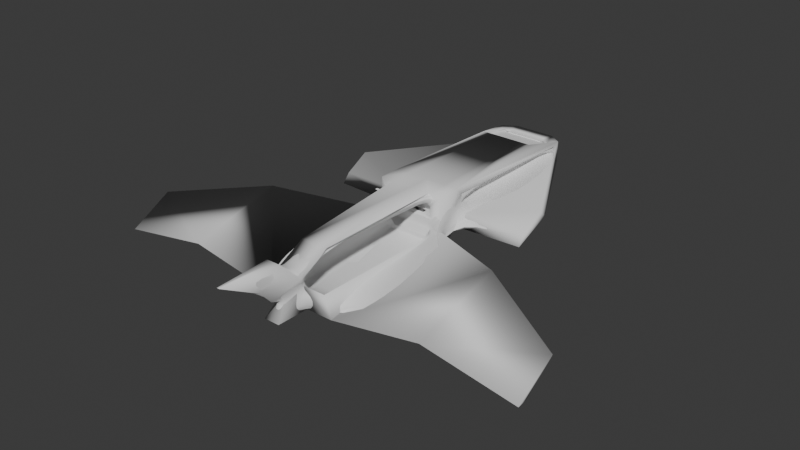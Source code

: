 # Source: MegaPlane.blend  (saved by Blender 4.2.66; exported with 4.5.12 LTS)
import bpy
from mathutils import Matrix  # noqa: F401  (used for matrix-valued properties, if any)

bpy.ops.wm.read_factory_settings(use_empty=True)
scene = bpy.context.scene
scene.name = 'Scene'

# ---- collections
col_collection = bpy.data.collections.new('Collection'); scene.collection.children.link(col_collection)

# ---- node groups
ng_smooth_by_angle = bpy.data.node_groups.new('Smooth by Angle', 'GeometryNodeTree')
_s = ng_smooth_by_angle.interface.new_socket(name='Mesh', in_out='OUTPUT', socket_type='NodeSocketGeometry')
_s = ng_smooth_by_angle.interface.new_socket(name='Mesh', in_out='INPUT', socket_type='NodeSocketGeometry')
_s = ng_smooth_by_angle.interface.new_socket(name='Angle', in_out='INPUT', socket_type='NodeSocketFloat')
_s.subtype = 'ANGLE'
_s.default_value = 0.5236
_s.min_value = 0.0
_s.max_value = 3.142
_s.description = 'Maximum face angle for smooth edges'
_s = ng_smooth_by_angle.interface.new_socket(name='Ignore Sharpness', in_out='INPUT', socket_type='NodeSocketBool')
_s.force_non_field = True
ng_smooth_by_angle.description = 'Set the sharpness of mesh edges based on the angle between the neighboring faces'
ng_smooth_by_angle.is_modifier = True
_N = ng_smooth_by_angle.nodes; _L = ng_smooth_by_angle.links
n0 = _N.new('GeometryNodeSetShadeSmooth'); n0.name = 'Set Shade Smooth'; n0.location = (120, -80)
n0.domain = 'EDGE'
n1 = _N.new('GeometryNodeSetShadeSmooth'); n1.name = 'Set Shade Smooth.001'; n1.location = (300, -80)
n2 = _N.new('NodeGroupOutput'); n2.name = 'Group Output'; n2.location = (480, -80)
n3 = _N.new('GeometryNodeInputMeshEdgeAngle'); n3.name = 'Edge Angle'; n3.location = (-440, -240)
n4 = _N.new('NodeGroupInput'); n4.name = 'Group Input'; n4.location = (-80, -80)
n5 = _N.new('GeometryNodeInputEdgeSmooth'); n5.name = 'Is Edge Smooth'; n5.location = (-260, -120)
n6 = _N.new('GeometryNodeInputShadeSmooth'); n6.name = 'Is Shade Smooth'; n6.location = (-440, -397)
n7 = _N.new('FunctionNodeCompare'); n7.name = 'Compare'; n7.location = (-260, -260)
n7.operation = 'LESS_EQUAL'
n7.inputs[6].default_value = (0.0, 0.0, 0.0, 0.0)
n7.inputs[7].default_value = (0.0, 0.0, 0.0, 0.0)
n8 = _N.new('FunctionNodeBooleanMath'); n8.name = 'Boolean Math.001'; n8.location = (-80, -260)
n9 = _N.new('NodeGroupInput'); n9.name = 'Group Input.001'; n9.location = (-440, -329)
n10 = _N.new('NodeGroupInput'); n10.name = 'Group Input.002'; n10.location = (-259, -189)
n11 = _N.new('FunctionNodeBooleanMath'); n11.name = 'Boolean Math'; n11.location = (-80, -149)
n11.operation = 'OR'
n12 = _N.new('FunctionNodeBooleanMath'); n12.name = 'Boolean Math.002'; n12.location = (-260, -380)
n12.operation = 'OR'
n13 = _N.new('NodeGroupInput'); n13.name = 'Group Input.003'; n13.location = (-440, -460)
_L.new(n3.outputs[0], n7.inputs[0])
_L.new(n1.outputs[0], n2.inputs[0])
_L.new(n9.outputs[1], n7.inputs[1])
_L.new(n7.outputs[0], n8.inputs[0])
_L.new(n4.outputs[0], n0.inputs[0])
_L.new(n0.outputs[0], n1.inputs[0])
_L.new(n8.outputs[0], n0.inputs[2])
_L.new(n10.outputs[2], n11.inputs[1])
_L.new(n5.outputs[0], n11.inputs[0])
_L.new(n11.outputs[0], n0.inputs[1])
_L.new(n13.outputs[2], n12.inputs[1])
_L.new(n6.outputs[0], n12.inputs[0])
_L.new(n12.outputs[0], n8.inputs[1])
n2.is_active_output = True

# ---- world
world_world = bpy.data.worlds.new('World'); scene.world = world_world
world_world.use_nodes = True; world_world.node_tree.nodes.clear()
_N = world_world.node_tree.nodes; _L = world_world.node_tree.links
n0 = _N.new('ShaderNodeOutputWorld'); n0.name = 'World Output'; n0.location = (300, 300)
n1 = _N.new('ShaderNodeBackground'); n1.name = 'Background'; n1.location = (10, 300)
n1.inputs[0].default_value = (0.05088, 0.05088, 0.05088, 1.0)
_L.new(n1.outputs[0], n0.inputs[0])
n0.is_active_output = True
world_world.color = (0.05088, 0.05088, 0.05088)
world_world.sun_shadow_jitter_overblur = 0.0

# ---- meshes
me_cube_002 = bpy.data.meshes.new('Cube.002')
me_cube_002.from_pydata([(-1.0, -3.819, 0.01472), (-0.6436, 4.996, 1.277), (-1.0, -0.1543, 0.2196), (-1.0, -1.718, -0.02571), (-0.6439, -0.3333, 1.421), (-0.6436, 0.5768, 1.533), (-0.921, -4.667, 0.8115), (-0.6439, -0.3333, 1.133), (-0.6436, 0.5768, 1.02), (-0.921, -0.4113, 0.7639), (-1.0, -0.3333, 1.777), (-0.6439, -0.05656, 1.133), (-0.6439, -0.05656, 1.421), (-0.7951, 4.0, 1.772), (-0.7951, 4.954, 1.525), (-1.0, 5.24, 0.9289), (-1.0, 0.3333, 0.6727), (-1.0, 0.5522, 1.558), (-1.0, 5.021, 1.435), (-1.0, 5.021, 1.131), (-1.0, 0.5522, 0.9977), (0.0, 5.504, 1.52), (2.98e-08, -0.3333, 0.7766), (0.0, 0.3333, 0.7766), (7.451e-09, -3.819, 0.01472), (0.0, 0.3333, 1.777), (0.0, -0.3333, 1.777), (1.49e-08, -0.1543, 0.2196), (0.0, -1.718, -0.02571), (2.98e-08, -4.547, 0.08877), (0.0, 5.24, 1.033), (0.0, -0.3333, 1.133), (0.0, -0.3333, 1.421), (0.0, -0.05656, 1.133), (0.0, -0.05656, 1.421), (-1.0, -0.3333, 0.7766), (2.98e-08, -0.4113, 0.7639), (-1.0, -4.547, 0.08877), (1.49e-08, -3.778, -0.008548), (2.98e-08, -0.3315, 0.2751), (-0.921, -0.3315, 0.2751), (-0.921, -3.778, -0.1243), (-1.0, 0.3333, 1.777), (-1.0, 5.24, 1.52), (0.0, 4.954, 1.525), (0.0, 4.0, 1.772), (0.0, 5.149, 1.446), (0.0, 3.194, 1.694), (-0.7951, 3.194, 1.694), (-0.7951, 5.149, 1.446), (-6.382, -4.254, 0.1286), (-6.382, -3.304, 0.7766), (-6.382, -4.547, 0.08877), (-3.02, 0.3333, 0.7421), (-3.02, 1.479, 1.189), (-3.02, 0.5522, 0.9977), (-3.02, 1.261, 1.391), (-3.691, -4.547, 0.552), (-3.691, -3.819, 0.478), (-3.691, -3.204, 0.4376), (-3.691, -1.819, 1.24), (-0.6041, -0.3333, 0.7766), (-0.6041, 1.653, 0.8455), (-0.6041, -0.1543, 0.2196), (-0.6041, -1.718, -0.02571), (-0.2161, -4.547, 0.08877), (-0.389, -0.3333, 1.133), (-0.389, -0.05656, 1.133), (-0.6041, 5.504, 1.52), (-0.6041, -3.819, 0.01472), (-0.6041, 0.3333, 1.777), (-0.6041, -0.3333, 1.777), (-0.6041, 2.589, 0.8944), (-0.389, -0.3333, 1.421), (-0.389, -0.05656, 1.421), (-0.5564, -0.4113, 0.7639), (-0.5564, -0.3315, 0.2751), (-0.5564, -3.778, -0.008548), (-0.4804, 4.954, 1.525), (-0.4804, 4.0, 1.772), (-0.4804, 5.149, 1.446), (-0.4804, 3.194, 1.694), (2.98e-08, -5.532, 0.1199), (-0.2309, -5.532, 0.1199), (-0.08057, -5.153, 0.5617), (-0.03835, -7.067, 1.724), (-0.199, -4.667, 0.8115), (2.98e-08, -4.667, 0.8115), (3.166e-08, -5.153, 0.5617), (-0.5, 5.24, 1.051), (-0.6041, 0.3333, 0.7766), (-0.2712, 2.259, 0.8772), (-0.2686, 1.653, 0.8455), (-0.9708, 2.802, -0.06953), (-0.9697, 2.531, -0.08372), (-1.046, 2.951, -0.0618), (-1.169, 2.531, -0.08372), (-0.4021, -4.88, 1.147), (8.467e-09, -4.889, 1.251), (-0.2146, -4.395, 1.04), (8.614e-09, -4.332, 1.079), (1.1e-16, -3.997, 1.599), (1.1e-16, -3.997, 1.426), (-0.1848, -3.997, 1.426), (-0.4, -3.997, 1.599), (2.608e-08, -7.067, 1.724), (-0.199, -5.372, 1.668), (-0.08057, -5.917, 1.093), (2.98e-08, -5.917, 1.093), (2.515e-08, -5.372, 1.668), (-0.08057, -5.567, 0.7008), (3.166e-08, -5.567, 0.7008)], [], [(8, 5, 1), (79, 45, 47, 81), (70, 42, 10, 71), (17, 20, 35, 42), (58, 57, 52, 50), (54, 72, 16, 53), (69, 65, 37, 0), (66, 7, 35, 61), (7, 4, 10, 35), (67, 74, 12, 11), (4, 7, 11, 12), (73, 4, 12, 74), (18, 17, 42, 43), (19, 18, 43, 15), (19, 15, 54, 56), (1, 5, 17, 18), (1, 18, 19), (5, 8, 20, 17), (8, 1, 19, 20), (9, 6, 41, 40), (63, 27, 28, 64), (66, 31, 33, 67), (64, 28, 24, 69), (90, 23, 27, 63), (89, 68, 21, 30), (75, 36, 22, 61), (6, 9, 35, 37), (86, 6, 37, 65), (76, 77, 38, 39), (86, 87, 38, 77), (75, 9, 40, 76), (13, 14, 43, 42), (78, 44, 21, 68), (79, 13, 42, 70), (80, 49, 48, 81), (14, 13, 48, 49), (78, 14, 49, 80), (50, 52, 51), (60, 59, 50, 51), (57, 60, 51, 52), (59, 58, 50), (55, 56, 54, 53), (15, 72, 54), (16, 20, 55, 53), (20, 56, 55), (3, 0, 58, 59), (37, 35, 60, 57), (35, 3, 59, 60), (0, 37, 57, 58), (44, 78, 80, 46), (46, 80, 81, 47), (45, 79, 70, 25), (14, 78, 68, 43), (36, 75, 76, 39), (6, 86, 77, 41), (40, 41, 77, 76), (65, 29, 82, 83), (9, 75, 61, 35), (15, 43, 68, 89), (16, 90, 63, 2), (3, 64, 69, 0), (7, 66, 67, 11), (2, 63, 64, 3), (4, 73, 71, 10), (32, 73, 74, 34), (33, 34, 74, 67), (31, 66, 61, 22), (24, 29, 65, 69), (25, 70, 71, 26), (13, 79, 81, 48), (88, 84, 83, 82), (107, 108, 105, 85), (86, 65, 83, 84), (106, 107, 85), (72, 91, 93, 95), (56, 20, 19), (91, 72, 89, 30), (62, 92, 23, 90), (92, 91, 30, 23), (95, 93, 94, 96), (92, 62, 96, 94), (91, 92, 94, 93), (62, 72, 95, 96), (72, 15, 89), (87, 86, 99, 100), (103, 102, 100, 99), (101, 104, 97, 98), (104, 103, 99, 97), (71, 73, 103, 104), (26, 71, 104, 101), (73, 32, 102, 103), (97, 110, 107, 106), (110, 111, 108, 107), (98, 97, 106, 109), (86, 97, 99), (84, 88, 111, 110), (86, 84, 110, 97), (85, 105, 109, 106), (16, 72, 62, 90), (42, 35, 10), (35, 20, 16, 2, 3)])
me_cube_002.polygons.foreach_set('use_smooth', [True] * 101)
_k = {(7, 66): 0.48, (11, 67): 0.48, (40, 76): 0.35, (53, 55): 0.3, (31, 66): 0.48, (33, 67): 0.48, (39, 76): 0.35, (38, 77): 0.3}
me_cube_002.attributes.new('crease_edge', 'FLOAT', 'EDGE').data.foreach_set('value', [_k.get((min(e.vertices), max(e.vertices)), 0.0) for e in me_cube_002.edges])
me_cube_002.attributes.new('crease_vert', 'FLOAT', 'POINT').data.foreach_set('value', [0.0, 0.0, 0.0, 0.0, 0.0819, 0.0, 0.004255, 0.1481, 0.0, 0.0, 0.0, 0.1481, 0.0819, 0.0, 0.0, 0.0, 0.0, 0.0, 0.0, 0.0, 0.0, 0.0, 0.0, 0.0, 0.0, 0.0, 0.0, 0.0, 0.0, 0.0, 0.0, 0.1481, 0.0819, 0.1481, 0.0819, 0.0, 0.0, 0.0, 0.3, 0.2257, 0.0, 0.004255, 0.0, 0.0, 0.0, 0.0, 0.0, 0.0, 0.0, 0.0, 0.0, 0.0, 0.0, 0.3, 0.0, 0.3, 0.0, 0.0, 0.0, 0.0, 0.0, 0.0, 0.0, 0.0, 0.0, 0.0, 0.1481, 0.1481, 0.0, 0.0, 0.0, 0.0, 0.0, 0.0819, 0.0819, 0.0, 0.1129, 0.3, 0.0, 0.0, 0.0, 0.0, 0.0, 0.0, 0.004255, 0.004255, 0.004255, 0.004255, 0.004255, 0.0, 0.0, 0.0, 0.0, 0.0, 0.0, 0.0, 0.0, 0.0, 0.0, 0.0819, 0.0819, 0.0, 0.0819, 0.0819, 0.0, 0.004255, 0.004255, 0.004255, 0.004255, 0.004255, 0.004255, 0.004255])
_uv = me_cube_002.uv_layers.new(name='UVMap')
_uv.uv.foreach_set('vector', [0.9131, 0.5423, 0.952, 0.54, 0.952, 0.8767, 0.1625, 0.8873, 0.126, 0.8873, 0.126, 0.826, 0.1625, 0.826, 0.7791, 0.3907, 0.8092, 0.3907, 0.8093, 0.4412, 0.7791, 0.4413, 0.8349, 0.3527, 0.8771, 0.3585, 0.8846, 0.4275, 0.8161, 0.367, 0.1302, 0.205, 0.07485, 0.2049, 0.07492, 0.0003671, 0.09716, 0.0003437, 0.6392, 0.4971, 0.4552, 0.5815, 0.4853, 0.4099, 0.639, 0.4099, 0.1303, 0.4402, 0.07497, 0.4697, 0.07496, 0.41, 0.1303, 0.41, 0.5659, 0.8298, 0.5659, 0.8104, 0.593, 0.7833, 0.593, 0.8134, 0.5659, 0.8104, 0.544, 0.8104, 0.517, 0.7833, 0.593, 0.7833, 0.7316, 0.6796, 0.7097, 0.6796, 0.7097, 0.6602, 0.7316, 0.6602, 0.5701, 0.8594, 0.5701, 0.8813, 0.5491, 0.8813, 0.5491, 0.8594, 0.8937, 0.8188, 0.9131, 0.8188, 0.9131, 0.8399, 0.8937, 0.8399, 0.8904, 0.01737, 0.8349, 0.3527, 0.8161, 0.367, 0.8862, 5.391e-10, 0.9133, 0.02049, 0.8904, 0.01737, 0.8862, 5.391e-10, 0.9308, 0.006085, 0.9133, 0.02049, 0.9308, 0.006085, 0.8702, 0.2796, 0.8527, 0.294, 0.3775, 0.8244, 0.3775, 0.488, 0.4047, 0.4861, 0.4047, 0.8263, 0.7208, 0.7092, 0.7327, 0.7363, 0.7097, 0.7363, 0.3065, 0.8281, 0.3065, 0.8658, 0.2793, 0.8672, 0.2793, 0.826, 0.126, 0.824, 0.126, 0.4871, 0.1533, 0.4861, 0.1531, 0.826, 0.6392, 0.7338, 0.6392, 0.4098, 0.7097, 0.4783, 0.6763, 0.7403, 0.4092, 0.44, 0.4092, 0.486, 0.2902, 0.4861, 0.2902, 0.4402, 0.3775, 0.8559, 0.3775, 0.8263, 0.3985, 0.8263, 0.3985, 0.8559, 0.2902, 0.4402, 0.2902, 0.4861, 0.1303, 0.4861, 0.1303, 0.4402, 0.3573, 0.8446, 0.3573, 0.8903, 0.3068, 0.8876, 0.3068, 0.8419, 0.6331, 0.826, 0.593, 0.8287, 0.5976, 0.7833, 0.6383, 0.7885, 0.7266, 0.8663, 0.7266, 0.824, 0.7326, 0.824, 0.7326, 0.8699, 0.8641, 0.54, 0.8629, 0.8637, 0.8641, 0.8698, 0.8093, 0.55, 0.1865, 0.887, 0.1865, 0.832, 0.2419, 0.826, 0.2419, 0.8856, 0.3492, 0.4862, 0.3496, 0.7494, 0.3073, 0.7494, 0.3068, 0.4863, 0.322, 0.8119, 0.3068, 0.8119, 0.3073, 0.7494, 0.3496, 0.7494, 0.2419, 0.8537, 0.2419, 0.826, 0.2793, 0.826, 0.2793, 0.8537, 0.7935, 0.1126, 0.7937, 0.04166, 0.8093, 0.02, 0.8092, 0.3907, 0.7697, 0.04169, 0.7332, 0.04173, 0.7331, 4.96e-05, 0.7791, 1.028e-09, 0.7696, 0.1126, 0.7935, 0.1126, 0.8092, 0.3907, 0.7791, 0.3907, 0.6758, 0.7403, 0.6997, 0.7403, 0.6997, 0.8871, 0.6758, 0.8872, 0.7193, 0.6447, 0.7097, 0.5703, 0.7233, 0.5102, 0.7233, 0.6602, 0.8641, 0.8639, 0.8641, 0.8399, 0.8789, 0.8399, 0.8789, 0.8639, 0.7315, 0.5972, 0.7233, 0.6181, 0.7233, 0.5102, 0.2823, 0.2046, 0.1771, 0.205, 0.09716, 0.0003437, 0.1693, -1.881e-09, 0.412, 0.2047, 0.6231, 0.2044, 0.5076, 0.4095, 0.4092, 0.4098, 0.1771, 0.205, 0.1302, 0.205, 0.09716, 0.0003437, 0.875, 0.3514, 0.8527, 0.294, 0.8702, 0.2796, 0.892, 0.3705, 0.4853, 0.7833, 0.4552, 0.5815, 0.6392, 0.4971, 0.7236, 0.8941, 0.6997, 0.894, 0.6997, 0.7403, 0.7183, 0.7404, 0.1531, 0.826, 0.3066, 0.7698, 0.3068, 0.826, 0.2902, 0.41, 0.1303, 0.41, 0.1302, 0.205, 0.1771, 0.205, 0.4092, 0.0002265, 0.733, 1.085e-08, 0.6231, 0.2044, 0.412, 0.2047, 0.3955, 0.4096, 0.2902, 0.41, 0.1771, 0.205, 0.2823, 0.2046, 0.1303, 0.41, 0.07496, 0.41, 0.07485, 0.2049, 0.1302, 0.205, 0.8641, 0.9004, 0.8641, 0.8639, 0.8789, 0.8639, 0.8789, 0.9005, 0.6392, 0.7404, 0.6758, 0.7403, 0.6758, 0.8872, 0.6392, 0.8872, 0.733, 0.1126, 0.7696, 0.1126, 0.7791, 0.3907, 0.7331, 0.3908, 0.7937, 0.04166, 0.7697, 0.04169, 0.7791, 1.028e-09, 0.8093, 0.02, 0.2419, 0.8961, 0.2419, 0.8537, 0.2793, 0.8537, 0.2793, 0.896, 0.3769, 0.8118, 0.322, 0.8119, 0.3496, 0.7494, 0.3775, 0.75, 0.3769, 0.4861, 0.3775, 0.75, 0.3496, 0.7494, 0.3492, 0.4862, 0.07497, 0.4697, 0.07497, 0.4861, 2.008e-06, 0.4861, -1.525e-09, 0.4685, 0.7266, 0.8941, 0.7266, 0.8663, 0.7326, 0.8699, 0.7326, 0.9001, 0.6383, 0.8643, 0.5948, 0.8612, 0.593, 0.8287, 0.6331, 0.826, 0.3496, 0.8149, 0.3573, 0.8446, 0.3068, 0.8419, 0.3068, 0.8119, 0.2902, 0.41, 0.2902, 0.4402, 0.1303, 0.4402, 0.1303, 0.41, 0.3775, 0.8753, 0.3775, 0.8559, 0.3985, 0.8559, 0.3985, 0.8753, 0.4092, 0.4099, 0.4092, 0.44, 0.2902, 0.4402, 0.2902, 0.41, 0.544, 0.8104, 0.544, 0.8298, 0.517, 0.8134, 0.517, 0.7833, 0.8641, 0.8188, 0.8937, 0.8188, 0.8937, 0.8399, 0.8641, 0.8399, 0.7316, 0.7092, 0.7097, 0.7092, 0.7097, 0.6796, 0.7316, 0.6796, 0.5659, 0.8594, 0.5659, 0.8298, 0.593, 0.8134, 0.593, 0.8594, 0.1303, 0.4861, 0.07497, 0.4861, 0.07497, 0.4697, 0.1303, 0.4402, 0.7331, 0.3908, 0.7791, 0.3907, 0.7791, 0.4413, 0.7332, 0.4413, 0.1865, 0.8874, 0.1625, 0.8873, 0.1625, 0.826, 0.1865, 0.826, 0.5172, 0.8594, 0.5233, 0.8594, 0.5345, 0.8916, 0.517, 0.8916, 0.7327, 0.824, 0.7266, 0.824, 0.7269, 0.7363, 0.7298, 0.7363, 0.07092, 0.8176, 0.126, 0.8089, 0.1229, 0.8837, 0.08975, 0.8551, 0.005261, 0.8706, 0.04874, 0.9128, 1.467e-08, 1.0, 0.4092, 0.8295, 0.4284, 0.8132, 0.4478, 0.894, 0.4392, 0.9013, 0.3066, 0.7698, 0.1531, 0.826, 0.1533, 0.4861, 0.4299, 0.5564, 0.4552, 0.5815, 0.4473, 0.7832, 0.4092, 0.7832, 0.4552, 0.5103, 0.4297, 0.5103, 0.4092, 0.4098, 0.4552, 0.4099, 0.4297, 0.5103, 0.4299, 0.5564, 0.4092, 0.7832, 0.4092, 0.4098, 0.5491, 0.8927, 0.5404, 0.8835, 0.5345, 0.8636, 0.5491, 0.8594, 0.7097, 0.4098, 0.7303, 0.4249, 0.7219, 0.5102, 0.7097, 0.5013, 0.4284, 0.8132, 0.4636, 0.7833, 0.4636, 0.8805, 0.4478, 0.894, 0.4636, 0.7833, 0.517, 0.8305, 0.4871, 0.9023, 0.4636, 0.8812, 0.4552, 0.5815, 0.4853, 0.7833, 0.4473, 0.7832, 0.3735, 0.8703, 0.3585, 0.8715, 0.3573, 0.8495, 0.3735, 0.844, 0.359, 0.8131, 0.3729, 0.8119, 0.3735, 0.844, 0.3573, 0.8495, 0.7334, 0.7203, 0.7638, 0.7203, 0.7643, 0.7901, 0.7336, 0.7902, 0.01115, 0.7655, 0.02465, 0.7663, 0.0537, 0.7967, 0.04495, 0.8329, 8.937e-09, 0.4861, 0.02741, 0.4871, 0.02465, 0.7663, 0.01115, 0.7655, 0.7332, 0.4413, 0.7791, 0.4413, 0.7638, 0.7203, 0.7334, 0.7203, 0.8937, 0.8188, 0.8641, 0.8188, 0.8641, 0.54, 0.8781, 0.54, 0.04495, 0.8329, 0.07887, 0.8865, 0.04874, 0.9128, 0.005261, 0.8706, 0.4046, 0.8574, 0.3985, 0.8574, 0.3985, 0.8263, 0.4046, 0.8263, 0.7336, 0.7902, 0.7643, 0.7901, 0.7485, 0.8242, 0.7334, 0.8242, 0.07092, 0.8176, 0.04495, 0.8329, 0.0537, 0.7967, 0.7295, 0.6496, 0.7233, 0.6496, 0.7233, 0.6181, 0.7295, 0.6181, 0.07092, 0.8176, 0.08975, 0.8551, 0.07887, 0.8865, 0.04495, 0.8329, 0.7363, 0.9525, 0.7334, 0.9525, 0.7334, 0.8242, 0.7485, 0.8242, 0.4853, 0.4099, 0.4552, 0.5815, 0.4552, 0.5103, 0.4552, 0.4099, 0.8161, 0.367, 0.8846, 0.4275, 0.8093, 0.4172, 0.8846, 0.4275, 0.8771, 0.3585, 0.8994, 0.3783, 0.9285, 0.4197, 0.9308, 0.54])
me_cube_002.update()
me_cube_001 = bpy.data.meshes.new('Cube.001')
me_cube_001.from_pydata([(-1.0, -3.819, 0.01472), (-0.6436, 4.996, 1.277), (-1.0, -0.1543, 0.2196), (-1.0, -1.718, -0.02571), (-0.6439, -0.3333, 1.421), (-0.6436, 0.5768, 1.533), (-0.921, -4.667, 0.8115), (-0.6439, -0.3333, 1.133), (-0.6436, 0.5768, 1.02), (-0.921, -0.4113, 0.7639), (-1.0, -0.3333, 1.777), (-0.6439, -0.05656, 1.133), (-0.6439, -0.05656, 1.421), (-0.7951, 4.0, 1.772), (-0.7951, 4.954, 1.525), (-1.0, 5.24, 0.9289), (-1.0, 0.3333, 0.6727), (-1.0, 0.5522, 1.558), (-1.0, 5.021, 1.435), (-1.0, 5.021, 1.131), (-1.0, 0.5522, 0.9977), (0.0, 5.504, 1.52), (2.98e-08, -0.3333, 0.7766), (0.0, 0.3333, 0.7766), (7.451e-09, -3.819, 0.01472), (0.0, 0.3333, 1.777), (0.0, -0.3333, 1.777), (1.49e-08, -0.1543, 0.2196), (0.0, -1.718, -0.02571), (2.98e-08, -4.547, 0.08877), (0.0, 5.24, 1.033), (0.0, -0.3333, 1.133), (0.0, -0.3333, 1.421), (0.0, -0.05656, 1.133), (0.0, -0.05656, 1.421), (-1.0, -0.3333, 0.7766), (2.98e-08, -0.4113, 0.7639), (-1.0, -4.547, 0.08877), (1.49e-08, -3.778, -0.008548), (2.98e-08, -0.3315, 0.2751), (-0.921, -0.3315, 0.2751), (-0.921, -3.778, -0.1243), (-1.0, 0.3333, 1.777), (-1.0, 5.24, 1.52), (0.0, 4.954, 1.525), (0.0, 4.0, 1.772), (0.0, 5.149, 1.446), (0.0, 3.194, 1.694), (-0.7951, 3.194, 1.694), (-0.7951, 5.149, 1.446), (-6.382, -4.254, 0.1286), (-6.382, -3.304, 0.7766), (-6.382, -4.547, 0.08877), (-3.02, 0.3333, 0.7421), (-3.02, 1.479, 1.189), (-3.02, 0.5522, 0.9977), (-3.02, 1.261, 1.391), (-3.691, -4.547, 0.552), (-3.691, -3.819, 0.478), (-3.691, -3.204, 0.4376), (-3.691, -1.819, 1.24), (-0.6041, -0.3333, 0.7766), (-0.6041, 1.653, 0.8455), (-0.6041, -0.1543, 0.2196), (-0.6041, -1.718, -0.02571), (-0.2161, -4.547, 0.08877), (-0.389, -0.3333, 1.133), (-0.389, -0.05656, 1.133), (-0.6041, 5.504, 1.52), (-0.6041, -3.819, 0.01472), (-0.6041, 0.3333, 1.777), (-0.6041, -0.3333, 1.777), (-0.6041, 2.589, 0.8944), (-0.389, -0.3333, 1.421), (-0.389, -0.05656, 1.421), (-0.5564, -0.4113, 0.7639), (-0.5564, -0.3315, 0.2751), (-0.5564, -3.778, -0.008548), (-0.4804, 4.954, 1.525), (-0.4804, 4.0, 1.772), (-0.4804, 5.149, 1.446), (-0.4804, 3.194, 1.694), (2.98e-08, -5.532, 0.1199), (-0.2309, -5.532, 0.1199), (-0.08057, -5.153, 0.5617), (-0.03835, -7.067, 1.724), (-0.199, -4.667, 0.8115), (2.98e-08, -4.667, 0.8115), (3.166e-08, -5.153, 0.5617), (-0.5, 5.24, 1.051), (-0.6041, 0.3333, 0.7766), (-0.2712, 2.259, 0.8772), (-0.2686, 1.653, 0.8455), (-0.9708, 2.802, -0.06953), (-0.9697, 2.531, -0.08372), (-1.046, 2.951, -0.0618), (-1.169, 2.531, -0.08372), (-0.4021, -4.88, 1.147), (8.467e-09, -4.889, 1.251), (-0.2146, -4.395, 1.04), (8.614e-09, -4.332, 1.079), (1.1e-16, -3.997, 1.599), (1.1e-16, -3.997, 1.426), (-0.1848, -3.997, 1.426), (-0.4, -3.997, 1.599), (2.608e-08, -7.067, 1.724), (-0.199, -5.372, 1.668), (-0.08057, -5.917, 1.093), (2.98e-08, -5.917, 1.093), (2.515e-08, -5.372, 1.668), (-0.08057, -5.567, 0.7008), (3.166e-08, -5.567, 0.7008)], [], [(8, 5, 1), (79, 45, 47, 81), (70, 42, 10, 71), (17, 20, 35, 42), (58, 57, 52, 50), (54, 72, 16, 53), (69, 65, 37, 0), (66, 7, 35, 61), (7, 4, 10, 35), (67, 74, 12, 11), (4, 7, 11, 12), (73, 4, 12, 74), (18, 17, 42, 43), (19, 18, 43, 15), (19, 15, 54, 56), (1, 5, 17, 18), (1, 18, 19), (5, 8, 20, 17), (8, 1, 19, 20), (9, 6, 41, 40), (63, 27, 28, 64), (66, 31, 33, 67), (64, 28, 24, 69), (90, 23, 27, 63), (89, 68, 21, 30), (75, 36, 22, 61), (6, 9, 35, 37), (86, 6, 37, 65), (76, 77, 38, 39), (86, 87, 38, 77), (75, 9, 40, 76), (13, 14, 43, 42), (78, 44, 21, 68), (79, 13, 42, 70), (80, 49, 48, 81), (14, 13, 48, 49), (78, 14, 49, 80), (50, 52, 51), (60, 59, 50, 51), (57, 60, 51, 52), (59, 58, 50), (55, 56, 54, 53), (15, 72, 54), (16, 20, 55, 53), (20, 56, 55), (3, 0, 58, 59), (37, 35, 60, 57), (35, 3, 59, 60), (0, 37, 57, 58), (44, 78, 80, 46), (46, 80, 81, 47), (45, 79, 70, 25), (14, 78, 68, 43), (36, 75, 76, 39), (6, 86, 77, 41), (40, 41, 77, 76), (65, 29, 82, 83), (9, 75, 61, 35), (15, 43, 68, 89), (16, 90, 63, 2), (3, 64, 69, 0), (7, 66, 67, 11), (2, 63, 64, 3), (4, 73, 71, 10), (32, 73, 74, 34), (33, 34, 74, 67), (31, 66, 61, 22), (24, 29, 65, 69), (25, 70, 71, 26), (13, 79, 81, 48), (88, 84, 83, 82), (107, 108, 105, 85), (86, 65, 83, 84), (106, 107, 85), (72, 91, 93, 95), (56, 20, 19), (91, 72, 89, 30), (62, 92, 23, 90), (92, 91, 30, 23), (95, 93, 94, 96), (92, 62, 96, 94), (91, 92, 94, 93), (62, 72, 95, 96), (72, 15, 89), (87, 86, 99, 100), (103, 102, 100, 99), (101, 104, 97, 98), (104, 103, 99, 97), (71, 73, 103, 104), (26, 71, 104, 101), (73, 32, 102, 103), (97, 110, 107, 106), (110, 111, 108, 107), (98, 97, 106, 109), (86, 97, 99), (84, 88, 111, 110), (86, 84, 110, 97), (85, 105, 109, 106), (16, 72, 62, 90), (42, 35, 10), (35, 20, 16, 2, 3)])
me_cube_001.polygons.foreach_set('use_smooth', [True] * 101)
_k = {(7, 66): 0.48, (11, 67): 0.48, (40, 76): 0.35, (53, 55): 0.3, (31, 66): 0.48, (33, 67): 0.48, (39, 76): 0.35, (38, 77): 0.3}
me_cube_001.attributes.new('crease_edge', 'FLOAT', 'EDGE').data.foreach_set('value', [_k.get((min(e.vertices), max(e.vertices)), 0.0) for e in me_cube_001.edges])
me_cube_001.attributes.new('crease_vert', 'FLOAT', 'POINT').data.foreach_set('value', [0.0, 0.0, 0.0, 0.0, 0.0819, 0.0, 0.004255, 0.1481, 0.0, 0.0, 0.0, 0.1481, 0.0819, 0.0, 0.0, 0.0, 0.0, 0.0, 0.0, 0.0, 0.0, 0.0, 0.0, 0.0, 0.0, 0.0, 0.0, 0.0, 0.0, 0.0, 0.0, 0.1481, 0.0819, 0.1481, 0.0819, 0.0, 0.0, 0.0, 0.3, 0.2257, 0.0, 0.004255, 0.0, 0.0, 0.0, 0.0, 0.0, 0.0, 0.0, 0.0, 0.0, 0.0, 0.0, 0.3, 0.0, 0.3, 0.0, 0.0, 0.0, 0.0, 0.0, 0.0, 0.0, 0.0, 0.0, 0.0, 0.1481, 0.1481, 0.0, 0.0, 0.0, 0.0, 0.0, 0.0819, 0.0819, 0.0, 0.1129, 0.3, 0.0, 0.0, 0.0, 0.0, 0.0, 0.0, 0.004255, 0.004255, 0.004255, 0.004255, 0.004255, 0.0, 0.0, 0.0, 0.0, 0.0, 0.0, 0.0, 0.0, 0.0, 0.0, 0.0819, 0.0819, 0.0, 0.0819, 0.0819, 0.0, 0.004255, 0.004255, 0.004255, 0.004255, 0.004255, 0.004255, 0.004255])
_uv = me_cube_001.uv_layers.new(name='UVMap')
_uv.uv.foreach_set('vector', [0.9131, 0.5423, 0.952, 0.54, 0.952, 0.8767, 0.1625, 0.8873, 0.126, 0.8873, 0.126, 0.826, 0.1625, 0.826, 0.7791, 0.3907, 0.8092, 0.3907, 0.8093, 0.4412, 0.7791, 0.4413, 0.8349, 0.3527, 0.8771, 0.3585, 0.8846, 0.4275, 0.8161, 0.367, 0.1302, 0.205, 0.07485, 0.2049, 0.07492, 0.0003671, 0.09716, 0.0003437, 0.6392, 0.4971, 0.4552, 0.5815, 0.4853, 0.4099, 0.639, 0.4099, 0.1303, 0.4402, 0.07497, 0.4697, 0.07496, 0.41, 0.1303, 0.41, 0.5659, 0.8298, 0.5659, 0.8104, 0.593, 0.7833, 0.593, 0.8134, 0.5659, 0.8104, 0.544, 0.8104, 0.517, 0.7833, 0.593, 0.7833, 0.7316, 0.6796, 0.7097, 0.6796, 0.7097, 0.6602, 0.7316, 0.6602, 0.5701, 0.8594, 0.5701, 0.8813, 0.5491, 0.8813, 0.5491, 0.8594, 0.8937, 0.8188, 0.9131, 0.8188, 0.9131, 0.8399, 0.8937, 0.8399, 0.8904, 0.01737, 0.8349, 0.3527, 0.8161, 0.367, 0.8862, 5.391e-10, 0.9133, 0.02049, 0.8904, 0.01737, 0.8862, 5.391e-10, 0.9308, 0.006085, 0.9133, 0.02049, 0.9308, 0.006085, 0.8702, 0.2796, 0.8527, 0.294, 0.3775, 0.8244, 0.3775, 0.488, 0.4047, 0.4861, 0.4047, 0.8263, 0.7208, 0.7092, 0.7327, 0.7363, 0.7097, 0.7363, 0.3065, 0.8281, 0.3065, 0.8658, 0.2793, 0.8672, 0.2793, 0.826, 0.126, 0.824, 0.126, 0.4871, 0.1533, 0.4861, 0.1531, 0.826, 0.6392, 0.7338, 0.6392, 0.4098, 0.7097, 0.4783, 0.6763, 0.7403, 0.4092, 0.44, 0.4092, 0.486, 0.2902, 0.4861, 0.2902, 0.4402, 0.3775, 0.8559, 0.3775, 0.8263, 0.3985, 0.8263, 0.3985, 0.8559, 0.2902, 0.4402, 0.2902, 0.4861, 0.1303, 0.4861, 0.1303, 0.4402, 0.3573, 0.8446, 0.3573, 0.8903, 0.3068, 0.8876, 0.3068, 0.8419, 0.6331, 0.826, 0.593, 0.8287, 0.5976, 0.7833, 0.6383, 0.7885, 0.7266, 0.8663, 0.7266, 0.824, 0.7326, 0.824, 0.7326, 0.8699, 0.8641, 0.54, 0.8629, 0.8637, 0.8641, 0.8698, 0.8093, 0.55, 0.1865, 0.887, 0.1865, 0.832, 0.2419, 0.826, 0.2419, 0.8856, 0.3492, 0.4862, 0.3496, 0.7494, 0.3073, 0.7494, 0.3068, 0.4863, 0.322, 0.8119, 0.3068, 0.8119, 0.3073, 0.7494, 0.3496, 0.7494, 0.2419, 0.8537, 0.2419, 0.826, 0.2793, 0.826, 0.2793, 0.8537, 0.7935, 0.1126, 0.7937, 0.04166, 0.8093, 0.02, 0.8092, 0.3907, 0.7697, 0.04169, 0.7332, 0.04173, 0.7331, 4.96e-05, 0.7791, 1.028e-09, 0.7696, 0.1126, 0.7935, 0.1126, 0.8092, 0.3907, 0.7791, 0.3907, 0.6758, 0.7403, 0.6997, 0.7403, 0.6997, 0.8871, 0.6758, 0.8872, 0.7193, 0.6447, 0.7097, 0.5703, 0.7233, 0.5102, 0.7233, 0.6602, 0.8641, 0.8639, 0.8641, 0.8399, 0.8789, 0.8399, 0.8789, 0.8639, 0.7315, 0.5972, 0.7233, 0.6181, 0.7233, 0.5102, 0.2823, 0.2046, 0.1771, 0.205, 0.09716, 0.0003437, 0.1693, -1.881e-09, 0.412, 0.2047, 0.6231, 0.2044, 0.5076, 0.4095, 0.4092, 0.4098, 0.1771, 0.205, 0.1302, 0.205, 0.09716, 0.0003437, 0.875, 0.3514, 0.8527, 0.294, 0.8702, 0.2796, 0.892, 0.3705, 0.4853, 0.7833, 0.4552, 0.5815, 0.6392, 0.4971, 0.7236, 0.8941, 0.6997, 0.894, 0.6997, 0.7403, 0.7183, 0.7404, 0.1531, 0.826, 0.3066, 0.7698, 0.3068, 0.826, 0.2902, 0.41, 0.1303, 0.41, 0.1302, 0.205, 0.1771, 0.205, 0.4092, 0.0002265, 0.733, 1.085e-08, 0.6231, 0.2044, 0.412, 0.2047, 0.3955, 0.4096, 0.2902, 0.41, 0.1771, 0.205, 0.2823, 0.2046, 0.1303, 0.41, 0.07496, 0.41, 0.07485, 0.2049, 0.1302, 0.205, 0.8641, 0.9004, 0.8641, 0.8639, 0.8789, 0.8639, 0.8789, 0.9005, 0.6392, 0.7404, 0.6758, 0.7403, 0.6758, 0.8872, 0.6392, 0.8872, 0.733, 0.1126, 0.7696, 0.1126, 0.7791, 0.3907, 0.7331, 0.3908, 0.7937, 0.04166, 0.7697, 0.04169, 0.7791, 1.028e-09, 0.8093, 0.02, 0.2419, 0.8961, 0.2419, 0.8537, 0.2793, 0.8537, 0.2793, 0.896, 0.3769, 0.8118, 0.322, 0.8119, 0.3496, 0.7494, 0.3775, 0.75, 0.3769, 0.4861, 0.3775, 0.75, 0.3496, 0.7494, 0.3492, 0.4862, 0.07497, 0.4697, 0.07497, 0.4861, 2.008e-06, 0.4861, -1.525e-09, 0.4685, 0.7266, 0.8941, 0.7266, 0.8663, 0.7326, 0.8699, 0.7326, 0.9001, 0.6383, 0.8643, 0.5948, 0.8612, 0.593, 0.8287, 0.6331, 0.826, 0.3496, 0.8149, 0.3573, 0.8446, 0.3068, 0.8419, 0.3068, 0.8119, 0.2902, 0.41, 0.2902, 0.4402, 0.1303, 0.4402, 0.1303, 0.41, 0.3775, 0.8753, 0.3775, 0.8559, 0.3985, 0.8559, 0.3985, 0.8753, 0.4092, 0.4099, 0.4092, 0.44, 0.2902, 0.4402, 0.2902, 0.41, 0.544, 0.8104, 0.544, 0.8298, 0.517, 0.8134, 0.517, 0.7833, 0.8641, 0.8188, 0.8937, 0.8188, 0.8937, 0.8399, 0.8641, 0.8399, 0.7316, 0.7092, 0.7097, 0.7092, 0.7097, 0.6796, 0.7316, 0.6796, 0.5659, 0.8594, 0.5659, 0.8298, 0.593, 0.8134, 0.593, 0.8594, 0.1303, 0.4861, 0.07497, 0.4861, 0.07497, 0.4697, 0.1303, 0.4402, 0.7331, 0.3908, 0.7791, 0.3907, 0.7791, 0.4413, 0.7332, 0.4413, 0.1865, 0.8874, 0.1625, 0.8873, 0.1625, 0.826, 0.1865, 0.826, 0.5172, 0.8594, 0.5233, 0.8594, 0.5345, 0.8916, 0.517, 0.8916, 0.7327, 0.824, 0.7266, 0.824, 0.7269, 0.7363, 0.7298, 0.7363, 0.07092, 0.8176, 0.126, 0.8089, 0.1229, 0.8837, 0.08975, 0.8551, 0.005261, 0.8706, 0.04874, 0.9128, 1.467e-08, 1.0, 0.4092, 0.8295, 0.4284, 0.8132, 0.4478, 0.894, 0.4392, 0.9013, 0.3066, 0.7698, 0.1531, 0.826, 0.1533, 0.4861, 0.4299, 0.5564, 0.4552, 0.5815, 0.4473, 0.7832, 0.4092, 0.7832, 0.4552, 0.5103, 0.4297, 0.5103, 0.4092, 0.4098, 0.4552, 0.4099, 0.4297, 0.5103, 0.4299, 0.5564, 0.4092, 0.7832, 0.4092, 0.4098, 0.5491, 0.8927, 0.5404, 0.8835, 0.5345, 0.8636, 0.5491, 0.8594, 0.7097, 0.4098, 0.7303, 0.4249, 0.7219, 0.5102, 0.7097, 0.5013, 0.4284, 0.8132, 0.4636, 0.7833, 0.4636, 0.8805, 0.4478, 0.894, 0.4636, 0.7833, 0.517, 0.8305, 0.4871, 0.9023, 0.4636, 0.8812, 0.4552, 0.5815, 0.4853, 0.7833, 0.4473, 0.7832, 0.3735, 0.8703, 0.3585, 0.8715, 0.3573, 0.8495, 0.3735, 0.844, 0.359, 0.8131, 0.3729, 0.8119, 0.3735, 0.844, 0.3573, 0.8495, 0.7334, 0.7203, 0.7638, 0.7203, 0.7643, 0.7901, 0.7336, 0.7902, 0.01115, 0.7655, 0.02465, 0.7663, 0.0537, 0.7967, 0.04495, 0.8329, 8.937e-09, 0.4861, 0.02741, 0.4871, 0.02465, 0.7663, 0.01115, 0.7655, 0.7332, 0.4413, 0.7791, 0.4413, 0.7638, 0.7203, 0.7334, 0.7203, 0.8937, 0.8188, 0.8641, 0.8188, 0.8641, 0.54, 0.8781, 0.54, 0.04495, 0.8329, 0.07887, 0.8865, 0.04874, 0.9128, 0.005261, 0.8706, 0.4046, 0.8574, 0.3985, 0.8574, 0.3985, 0.8263, 0.4046, 0.8263, 0.7336, 0.7902, 0.7643, 0.7901, 0.7485, 0.8242, 0.7334, 0.8242, 0.07092, 0.8176, 0.04495, 0.8329, 0.0537, 0.7967, 0.7295, 0.6496, 0.7233, 0.6496, 0.7233, 0.6181, 0.7295, 0.6181, 0.07092, 0.8176, 0.08975, 0.8551, 0.07887, 0.8865, 0.04495, 0.8329, 0.7363, 0.9525, 0.7334, 0.9525, 0.7334, 0.8242, 0.7485, 0.8242, 0.4853, 0.4099, 0.4552, 0.5815, 0.4552, 0.5103, 0.4552, 0.4099, 0.8161, 0.367, 0.8846, 0.4275, 0.8093, 0.4172, 0.8846, 0.4275, 0.8771, 0.3585, 0.8994, 0.3783, 0.9285, 0.4197, 0.9308, 0.54])
me_cube_001.update()

# ---- objects
ob_plane = bpy.data.objects.new('Plane', me_cube_002)
ob_mesh_colonly = bpy.data.objects.new('mesh-colonly', me_cube_001)

# ---- transforms, parenting, visibility, modifiers, constraints
ob_plane.location = (0.0, 0.0, 0.0)
_m = ob_plane.modifiers.new('Mirror', 'MIRROR')
_m = ob_plane.modifiers.new('Subdivision', 'SUBSURF')
_m.levels = 4
_m = ob_plane.modifiers.new('Smooth by Angle', 'NODES')
_m.node_group = ng_smooth_by_angle
_m.use_pin_to_last = True
_m.show_group_selector = False
ob_mesh_colonly.location = (0.0, 0.0, 0.0)
_m = ob_mesh_colonly.modifiers.new('Mirror', 'MIRROR')

# ---- collection membership
col_collection.objects.link(ob_plane)
col_collection.objects.link(ob_mesh_colonly)

# ---- scene / render settings (as saved in the file)
scene.frame_start = 1; scene.frame_end = 250; scene.frame_set(1)
scene.render.engine = 'BLENDER_EEVEE_NEXT'
bpy.context.view_layer.update()

# ---- added for rendering (the .blend has no active camera and no usable light): camera, sun
cam_auto = bpy.data.cameras.new('AutoCamera')
cam_auto.lens = 50.0
cam_auto.sensor_width = 36.0
cam_auto.clip_end = 1000.0
ob_auto_camera = bpy.data.objects.new('AutoCamera', cam_auto)
scene.collection.objects.link(ob_auto_camera)
ob_auto_camera.location = (16.669, -20.7842, 14.1614)
ob_auto_camera.rotation_euler = (1.09748, -7.21219e-08, 0.694738)
scene.camera = ob_auto_camera
light_auto_sun = bpy.data.lights.new('AutoSun', 'SUN')
light_auto_sun.energy = 3.0
light_auto_sun.angle = 0.0523599
ob_auto_sun = bpy.data.objects.new('AutoSun', light_auto_sun)
scene.collection.objects.link(ob_auto_sun)
ob_auto_sun.rotation_euler = (0.872665, 0.174533, 0.523599)
bpy.context.view_layer.update()
